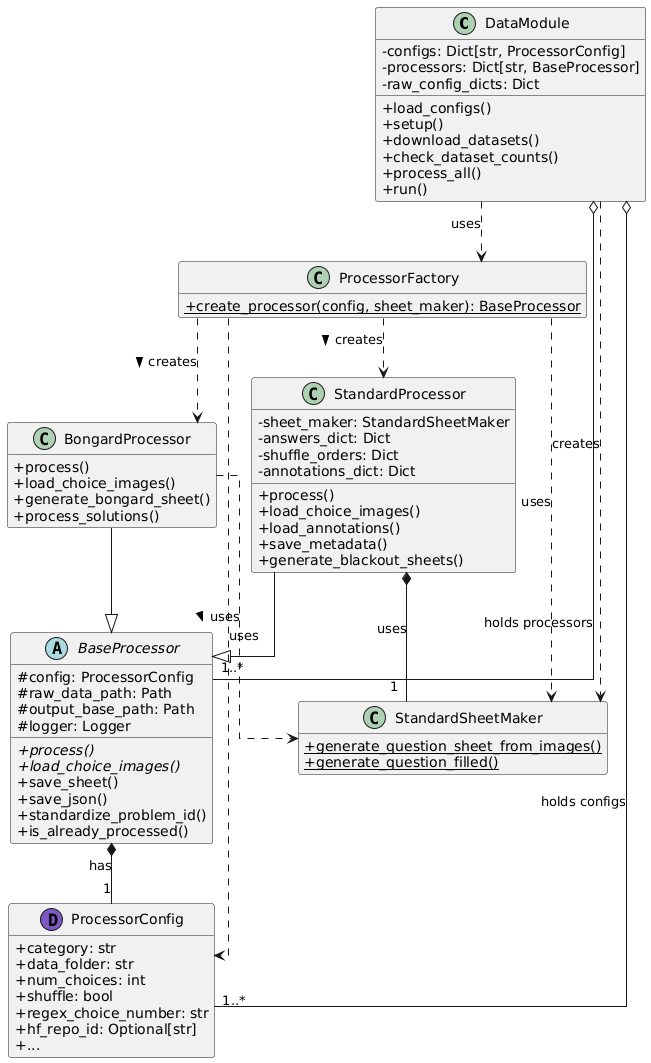

The diagram above was rendered by PlantUML. Its source (embedded in the PNG):
@startuml
' --- Settings ---
skinparam classAttributeIconSize 0
skinparam linetype ortho
hide empty members

' --- Classes Definition ---

class DataModule {
  - configs: Dict[str, ProcessorConfig]
  - processors: Dict[str, BaseProcessor]
  - raw_config_dicts: Dict
  + load_configs()
  + setup()
  + download_datasets()
  + check_dataset_counts()
  + process_all()
  + run()
}

class ProcessorFactory {
  + {static} create_processor(config, sheet_maker): BaseProcessor
}

dataclass ProcessorConfig {
  + category: str
  + data_folder: str
  + num_choices: int
  + shuffle: bool
  + regex_choice_number: str
  + hf_repo_id: Optional[str]
  + ...
}

abstract class BaseProcessor {
  # config: ProcessorConfig
  # raw_data_path: Path
  # output_base_path: Path
  # logger: Logger
  + {abstract} process()
  + {abstract} load_choice_images()
  + save_sheet()
  + save_json()
  + standardize_problem_id()
  + is_already_processed()
}

class StandardProcessor {
  - sheet_maker: StandardSheetMaker
  - answers_dict: Dict
  - shuffle_orders: Dict
  - annotations_dict: Dict
  + process()
  + load_choice_images()
  + load_annotations()
  + save_metadata()
  + generate_blackout_sheets()
}

class BongardProcessor {
  + process()
  + load_choice_images()
  + generate_bongard_sheet()
  + process_solutions()
}

class StandardSheetMaker {
  + {static} generate_question_sheet_from_images()
  + {static} generate_question_filled()
}

' --- Relationships ---

' Inheritance
StandardProcessor --|> BaseProcessor
BongardProcessor --|> BaseProcessor

' Composition / Aggregation
DataModule o-- "1..*" ProcessorConfig : holds configs
DataModule o-- "1..*" BaseProcessor : holds processors
BaseProcessor *-- "1" ProcessorConfig : has

StandardProcessor *-- "1" StandardSheetMaker : uses

' Dependencies
DataModule ..> ProcessorFactory : uses
DataModule ..> StandardSheetMaker : creates

ProcessorFactory ..> StandardProcessor : creates >
ProcessorFactory ..> BongardProcessor : creates >
ProcessorFactory ..> ProcessorConfig : uses
ProcessorFactory ..> StandardSheetMaker : uses

BongardProcessor ..> StandardSheetMaker : uses >
@enduml